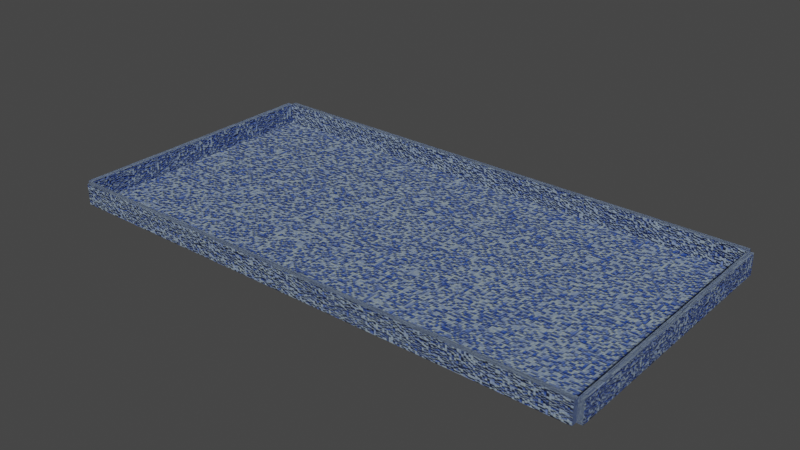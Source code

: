 # Source: 50x25x3_pool_3_.blend  (saved by Blender 3.3.6; exported with 4.5.12 LTS)
import bpy
from mathutils import Matrix  # noqa: F401  (used for matrix-valued properties, if any)

bpy.ops.wm.read_factory_settings(use_empty=True)
scene = bpy.context.scene
scene.name = 'Scene'

# ---- collections
col_collection = bpy.data.collections.new('Collection'); scene.collection.children.link(col_collection)

# ---- images (referenced by path relative to the original .blend; pixels are not part of the script)
import os
ASSET_DIR = os.environ.get("B2B_ASSET_DIR", "")  # directory of the original .blend (textures are referenced by path, not embedded)
HERE = os.path.dirname(os.path.abspath(__file__))  # packed textures are extracted next to this script under _unpacked/

def load_image(name, relpath, width, height, colorspace="sRGB"):
    """Load a texture the original file referenced (path relative to the .blend, or extracted next to this script)."""
    p = next((c for c in (os.path.join(HERE, relpath), os.path.join(ASSET_DIR, relpath)) if relpath and os.path.exists(c)), "")
    if p:
        img = bpy.data.images.load(p, check_existing=True)
        img.name = name
    else:  # same state as the original file: an image datablock whose file is absent (Cycles renders it pink)
        img = bpy.data.images.new(name, width, height)
        img.source = "FILE"
        img.filepath = "//" + (relpath or name)
    img.colorspace_settings.name = colorspace
    return img
img_3color_bottom = load_image('3color bottom', '3color bottom nmap.png', 1024, 1024, 'Non-Color')
img_3color_wall_h = load_image('3color wall H', '3color wall H rmap.png', 1024, 1024, 'Non-Color')
img_3color_wall_w = load_image('3color wall W', '3color wall W nmap.png', 1024, 1024, 'Non-Color')

# ---- materials (node trees are filled in below, after node groups)
mat_tiles_three_color = bpy.data.materials.new('Tiles_three_color')
mat_tiles_three_color_hwall = bpy.data.materials.new('Tiles_three_color_hwall')
mat_tiles_three_color_wwall = bpy.data.materials.new('Tiles_three_color_wWall')

# ---- material node trees
mat_tiles_three_color.use_nodes = True; mat_tiles_three_color.node_tree.nodes.clear()
_N = mat_tiles_three_color.node_tree.nodes; _L = mat_tiles_three_color.node_tree.links
n0 = _N.new('ShaderNodeOutputMaterial'); n0.name = 'Material Output'; n0.location = (300, 300)
n1 = _N.new('ShaderNodeBump'); n1.name = 'Bump'; n1.location = (-343, -15)
n1.inputs[1].default_value = 1.0
n1.inputs[2].default_value = 1.0
n2 = _N.new('ShaderNodeBsdfPrincipled'); n2.name = 'Principled BSDF'; n2.location = (-50, 339)
n2.distribution = 'GGX'
n2.subsurface_method = 'RANDOM_WALK_SKIN'
n2.inputs[2].default_value = 0.75
n2.inputs[3].default_value = 1.45
n2.inputs[27].default_value = (0.0, 0.0, 0.0, 1.0)
n2.inputs[28].default_value = 1.0
n3 = _N.new('ShaderNodeValToRGB'); n3.name = 'ColorRamp'; n3.location = (-676, -3)
while len(n3.color_ramp.elements) > 1: n3.color_ramp.elements.remove(n3.color_ramp.elements[-1])
n3.color_ramp.elements[0].position = 0.03182; n3.color_ramp.elements[0].color = (0.0, 0.0, 0.0, 1.0)
_e = n3.color_ramp.elements.new(0.2591); _e.color = (1.0, 1.0, 1.0, 1.0)
n4 = _N.new('ShaderNodeTexBrick'); n4.name = 'Brick Texture'; n4.location = (-887, 203)
n4.squash_frequency = 1
n4.offset = 1.0
n4.inputs[1].default_value = (0.01473, 0.07913, 0.4508, 1.0)
n4.inputs[2].default_value = (0.335, 0.418, 0.4508, 1.0)
n4.inputs[4].default_value = 500.0
n4.inputs[5].default_value = 0.03
n4.inputs[8].default_value = 2.0
n4.inputs[9].default_value = 2.3
n5 = _N.new('ShaderNodeTexNoise'); n5.name = 'Noise Texture'; n5.location = (-797, 431)
n6 = _N.new('ShaderNodeValToRGB'); n6.name = 'ColorRamp.001'; n6.location = (-586, 439)
while len(n6.color_ramp.elements) > 1: n6.color_ramp.elements.remove(n6.color_ramp.elements[-1])
n6.color_ramp.elements[0].position = 0.0; n6.color_ramp.elements[0].color = (0.0, 0.0, 0.0, 1.0)
_e = n6.color_ramp.elements.new(0.05); _e.color = (1.0, 1.0, 1.0, 1.0)
n7 = _N.new('ShaderNodeMix'); n7.name = 'Mix'; n7.location = (-280, 425)
n7.data_type = 'RGBA'
n7.blend_type = 'MULTIPLY'
n7.inputs[0].default_value = 1.0
n8 = _N.new('ShaderNodeTexCoord'); n8.name = 'Texture Coordinate'; n8.location = (-1160, 152)
n9 = _N.new('ShaderNodeTexImage'); n9.name = 'Image Texture'; n9.location = (99, 629)
n9.image = img_3color_bottom
_L.new(n4.outputs[0], n3.inputs[0])
_L.new(n3.outputs[0], n1.inputs[3])
_L.new(n2.outputs[0], n0.inputs[0])
_L.new(n1.outputs[0], n2.inputs[5])
_L.new(n8.outputs[2], n4.inputs[0])
_L.new(n6.outputs[0], n7.inputs[7])
_L.new(n5.outputs[1], n6.inputs[0])
_L.new(n4.outputs[0], n7.inputs[6])
_L.new(n7.outputs[2], n2.inputs[0])
_L.new(n8.outputs[2], n5.inputs[0])
n0.is_active_output = True
mat_tiles_three_color_hwall.use_nodes = True; mat_tiles_three_color_hwall.node_tree.nodes.clear()
_N = mat_tiles_three_color_hwall.node_tree.nodes; _L = mat_tiles_three_color_hwall.node_tree.links
n0 = _N.new('ShaderNodeOutputMaterial'); n0.name = 'Material Output'; n0.location = (316, 300)
n1 = _N.new('ShaderNodeBump'); n1.name = 'Bump'; n1.location = (-343, -15)
n1.inputs[1].default_value = 1.0
n1.inputs[2].default_value = 1.0
n2 = _N.new('ShaderNodeBsdfPrincipled'); n2.name = 'Principled BSDF'; n2.location = (-34, 339)
n2.distribution = 'GGX'
n2.subsurface_method = 'RANDOM_WALK_SKIN'
n2.inputs[2].default_value = 0.75
n2.inputs[3].default_value = 1.45
n2.inputs[27].default_value = (0.0, 0.0, 0.0, 1.0)
n2.inputs[28].default_value = 1.0
n3 = _N.new('ShaderNodeValToRGB'); n3.name = 'ColorRamp'; n3.location = (-676, -3)
while len(n3.color_ramp.elements) > 1: n3.color_ramp.elements.remove(n3.color_ramp.elements[-1])
n3.color_ramp.elements[0].position = 0.03182; n3.color_ramp.elements[0].color = (0.0, 0.0, 0.0, 1.0)
_e = n3.color_ramp.elements.new(0.2591); _e.color = (1.0, 1.0, 1.0, 1.0)
n4 = _N.new('ShaderNodeTexBrick'); n4.name = 'Brick Texture'; n4.location = (-887, 203)
n4.squash_frequency = 1
n4.offset = 1.0
n4.inputs[1].default_value = (0.01473, 0.07913, 0.4508, 1.0)
n4.inputs[2].default_value = (0.335, 0.418, 0.4508, 1.0)
n4.inputs[4].default_value = 100.0
n4.inputs[5].default_value = 0.002
n4.inputs[8].default_value = 1.0
n4.inputs[9].default_value = 0.1
n5 = _N.new('ShaderNodeTexNoise'); n5.name = 'Noise Texture'; n5.location = (-797, 431)
n6 = _N.new('ShaderNodeValToRGB'); n6.name = 'ColorRamp.001'; n6.location = (-586, 439)
while len(n6.color_ramp.elements) > 1: n6.color_ramp.elements.remove(n6.color_ramp.elements[-1])
n6.color_ramp.elements[0].position = 0.0; n6.color_ramp.elements[0].color = (0.0, 0.0, 0.0, 1.0)
_e = n6.color_ramp.elements.new(0.05); _e.color = (1.0, 1.0, 1.0, 1.0)
n7 = _N.new('ShaderNodeMix'); n7.name = 'Mix'; n7.location = (-280, 425)
n7.data_type = 'RGBA'
n7.blend_type = 'MULTIPLY'
n7.inputs[0].default_value = 1.0
n8 = _N.new('ShaderNodeTexCoord'); n8.name = 'Texture Coordinate'; n8.location = (-1146, 425)
n9 = _N.new('ShaderNodeTexImage'); n9.name = 'Image Texture'; n9.location = (-40, 601)
n9.image = img_3color_wall_h
_L.new(n4.outputs[0], n3.inputs[0])
_L.new(n3.outputs[0], n1.inputs[3])
_L.new(n2.outputs[0], n0.inputs[0])
_L.new(n1.outputs[0], n2.inputs[5])
_L.new(n7.outputs[2], n2.inputs[0])
_L.new(n6.outputs[0], n7.inputs[7])
_L.new(n4.outputs[0], n7.inputs[6])
_L.new(n5.outputs[1], n6.inputs[0])
_L.new(n8.outputs[2], n4.inputs[0])
_L.new(n8.outputs[2], n5.inputs[0])
n0.is_active_output = True
mat_tiles_three_color_wwall.use_nodes = True; mat_tiles_three_color_wwall.node_tree.nodes.clear()
_N = mat_tiles_three_color_wwall.node_tree.nodes; _L = mat_tiles_three_color_wwall.node_tree.links
n0 = _N.new('ShaderNodeOutputMaterial'); n0.name = 'Material Output'; n0.location = (300, 300)
n1 = _N.new('ShaderNodeBump'); n1.name = 'Bump'; n1.location = (-343, -15)
n1.inputs[1].default_value = 1.0
n1.inputs[2].default_value = 1.0
n2 = _N.new('ShaderNodeValToRGB'); n2.name = 'ColorRamp'; n2.location = (-676, -3)
while len(n2.color_ramp.elements) > 1: n2.color_ramp.elements.remove(n2.color_ramp.elements[-1])
n2.color_ramp.elements[0].position = 0.03182; n2.color_ramp.elements[0].color = (0.0, 0.0, 0.0, 1.0)
_e = n2.color_ramp.elements.new(0.2591); _e.color = (1.0, 1.0, 1.0, 1.0)
n3 = _N.new('ShaderNodeTexBrick'); n3.name = 'Brick Texture'; n3.location = (-887, 203)
n3.squash_frequency = 1
n3.offset = 1.0
n3.inputs[1].default_value = (0.01473, 0.07913, 0.4508, 1.0)
n3.inputs[2].default_value = (0.335, 0.418, 0.4508, 1.0)
n3.inputs[4].default_value = 100.0
n3.inputs[5].default_value = 0.003
n3.inputs[8].default_value = 1.0
n3.inputs[9].default_value = 0.2
n4 = _N.new('ShaderNodeTexNoise'); n4.name = 'Noise Texture'; n4.location = (-725, 461)
n5 = _N.new('ShaderNodeValToRGB'); n5.name = 'ColorRamp.001'; n5.location = (-513, 469)
while len(n5.color_ramp.elements) > 1: n5.color_ramp.elements.remove(n5.color_ramp.elements[-1])
n5.color_ramp.elements[0].position = 0.0; n5.color_ramp.elements[0].color = (0.0, 0.0, 0.0, 1.0)
_e = n5.color_ramp.elements.new(0.05); _e.color = (1.0, 1.0, 1.0, 1.0)
n6 = _N.new('ShaderNodeMix'); n6.name = 'Mix'; n6.location = (-207, 454)
n6.data_type = 'RGBA'
n6.blend_type = 'MULTIPLY'
n6.inputs[0].default_value = 1.0
n7 = _N.new('ShaderNodeBsdfPrincipled'); n7.name = 'Principled BSDF'; n7.location = (-50, 339)
n7.distribution = 'GGX'
n7.subsurface_method = 'RANDOM_WALK_SKIN'
n7.inputs[2].default_value = 0.75
n7.inputs[3].default_value = 1.45
n7.inputs[27].default_value = (0.0, 0.0, 0.0, 1.0)
n7.inputs[28].default_value = 1.0
n8 = _N.new('ShaderNodeTexCoord'); n8.name = 'Texture Coordinate'; n8.location = (-1117, 408)
n9 = _N.new('ShaderNodeTexImage'); n9.name = 'Image Texture'; n9.location = (255, 595)
n9.image = img_3color_wall_w
_L.new(n3.outputs[0], n2.inputs[0])
_L.new(n2.outputs[0], n1.inputs[3])
_L.new(n7.outputs[0], n0.inputs[0])
_L.new(n1.outputs[0], n7.inputs[5])
_L.new(n8.outputs[2], n3.inputs[0])
_L.new(n5.outputs[0], n6.inputs[7])
_L.new(n4.outputs[1], n5.inputs[0])
_L.new(n3.outputs[0], n6.inputs[6])
_L.new(n6.outputs[2], n7.inputs[0])
_L.new(n8.outputs[2], n4.inputs[0])
n0.is_active_output = True

# ---- world
world_world = bpy.data.worlds.new('World'); scene.world = world_world
world_world.use_nodes = True; world_world.node_tree.nodes.clear()
_N = world_world.node_tree.nodes; _L = world_world.node_tree.links
n0 = _N.new('ShaderNodeOutputWorld'); n0.name = 'World Output'; n0.location = (300, 300)
n1 = _N.new('ShaderNodeBackground'); n1.name = 'Background'; n1.location = (10, 300)
n1.inputs[0].default_value = (0.05088, 0.05088, 0.05088, 1.0)
_L.new(n1.outputs[0], n0.inputs[0])
n0.is_active_output = True
world_world.color = (0.05088, 0.05088, 0.05088)
world_world.use_sun_shadow = False
world_world.sun_shadow_jitter_overblur = 0.0

# ---- meshes
me_plane = bpy.data.meshes.new('Plane')
me_plane.from_pydata([(-25.0, -12.5, 0.0), (25.0, -12.5, 0.0), (-25.0, 12.5, 0.0), (25.0, 12.5, 0.0)], [], [(0, 1, 3, 2)])
_uv = me_plane.uv_layers.new(name='UVMap')
_uv.uv.foreach_set('vector', [0.0001411, 0.9999, 0.0001411, 0.0001411, 0.5, 0.0001411, 0.5, 0.9999])
me_plane.materials.append(mat_tiles_three_color)
me_plane.update()
me_cube_001 = bpy.data.meshes.new('Cube.001')
me_cube_001.from_pydata([(-25.0, -0.25, -1.0), (-25.0, -0.25, 1.0), (-25.0, 0.25, -1.0), (-25.0, 0.25, 1.0), (25.0, -0.25, -1.0), (25.0, -0.25, 1.0), (25.0, 0.25, -1.0), (25.0, 0.25, 1.0)], [], [(0, 1, 3, 2), (2, 3, 7, 6), (6, 7, 5, 4), (4, 5, 1, 0), (2, 6, 4, 0), (7, 3, 1, 5)])
_uv = me_cube_001.uv_layers.new(name='UVMap')
_uv.uv.foreach_set('vector', [0.375, 0.0, 0.625, 0.0, 0.625, 0.25, 0.375, 0.25, 0.375, 0.25, 0.625, 0.25, 0.625, 0.5, 0.375, 0.5, 0.375, 0.5, 0.625, 0.5, 0.625, 0.75, 0.375, 0.75, 0.375, 0.75, 0.625, 0.75, 0.625, 1.0, 0.375, 1.0, 0.125, 0.5, 0.375, 0.5, 0.375, 0.75, 0.125, 0.75, 0.625, 0.5, 0.875, 0.5, 0.875, 0.75, 0.625, 0.75])
me_cube_001.materials.append(mat_tiles_three_color_hwall)
me_cube_001.update()
me_cube_002 = bpy.data.meshes.new('Cube.002')
me_cube_002.from_pydata([(-25.0, -0.25, -1.0), (-25.0, -0.25, 1.0), (-25.0, 0.25, -1.0), (-25.0, 0.25, 1.0), (25.0, -0.25, -1.0), (25.0, -0.25, 1.0), (25.0, 0.25, -1.0), (25.0, 0.25, 1.0)], [], [(0, 1, 3, 2), (2, 3, 7, 6), (6, 7, 5, 4), (4, 5, 1, 0), (2, 6, 4, 0), (7, 3, 1, 5)])
_uv = me_cube_002.uv_layers.new(name='UVMap')
_uv.uv.foreach_set('vector', [0.375, 0.0, 0.625, 0.0, 0.625, 0.25, 0.375, 0.25, 0.375, 0.25, 0.625, 0.25, 0.625, 0.5, 0.375, 0.5, 0.375, 0.5, 0.625, 0.5, 0.625, 0.75, 0.375, 0.75, 0.375, 0.75, 0.625, 0.75, 0.625, 1.0, 0.375, 1.0, 0.125, 0.5, 0.375, 0.5, 0.375, 0.75, 0.125, 0.75, 0.625, 0.5, 0.875, 0.5, 0.875, 0.75, 0.625, 0.75])
me_cube_002.materials.append(mat_tiles_three_color_hwall)
me_cube_002.update()
me_cube_003 = bpy.data.meshes.new('Cube.003')
me_cube_003.from_pydata([(-12.51, -0.25, -1.0), (-12.51, -0.25, 1.0), (-12.51, 0.25, -1.0), (-12.51, 0.25, 1.0), (12.51, -0.25, -1.0), (12.51, -0.25, 1.0), (12.51, 0.25, -1.0), (12.51, 0.25, 1.0)], [], [(0, 1, 3, 2), (2, 3, 7, 6), (6, 7, 5, 4), (4, 5, 1, 0), (2, 6, 4, 0), (7, 3, 1, 5)])
_uv = me_cube_003.uv_layers.new(name='UVMap')
_uv.uv.foreach_set('vector', [0.375, 0.0, 0.625, 0.0, 0.625, 0.25, 0.375, 0.25, 0.375, 0.25, 0.625, 0.25, 0.625, 0.5, 0.375, 0.5, 0.375, 0.5, 0.625, 0.5, 0.625, 0.75, 0.375, 0.75, 0.375, 0.75, 0.625, 0.75, 0.625, 1.0, 0.375, 1.0, 0.125, 0.5, 0.375, 0.5, 0.375, 0.75, 0.125, 0.75, 0.625, 0.5, 0.875, 0.5, 0.875, 0.75, 0.625, 0.75])
me_cube_003.materials.append(mat_tiles_three_color_wwall)
me_cube_003.update()
me_cube_004 = bpy.data.meshes.new('Cube.004')
me_cube_004.from_pydata([(-12.51, -0.25, -1.0), (-12.51, -0.25, 1.0), (-12.51, 0.25, -1.0), (-12.51, 0.25, 1.0), (12.51, -0.25, -1.0), (12.51, -0.25, 1.0), (12.51, 0.25, -1.0), (12.51, 0.25, 1.0)], [], [(0, 1, 3, 2), (2, 3, 7, 6), (6, 7, 5, 4), (4, 5, 1, 0), (2, 6, 4, 0), (7, 3, 1, 5)])
_uv = me_cube_004.uv_layers.new(name='UVMap')
_uv.uv.foreach_set('vector', [0.375, 0.0, 0.625, 0.0, 0.625, 0.25, 0.375, 0.25, 0.375, 0.25, 0.625, 0.25, 0.625, 0.5, 0.375, 0.5, 0.375, 0.5, 0.625, 0.5, 0.625, 0.75, 0.375, 0.75, 0.375, 0.75, 0.625, 0.75, 0.625, 1.0, 0.375, 1.0, 0.125, 0.5, 0.375, 0.5, 0.375, 0.75, 0.125, 0.75, 0.625, 0.5, 0.875, 0.5, 0.875, 0.75, 0.625, 0.75])
me_cube_004.materials.append(mat_tiles_three_color_wwall)
me_cube_004.update()

# ---- objects
ob_bottom = bpy.data.objects.new('Bottom', me_plane)
ob_cube = bpy.data.objects.new('Cube', me_cube_001)
ob_cube_001 = bpy.data.objects.new('Cube.001', me_cube_002)
ob_cube_002 = bpy.data.objects.new('Cube.002', me_cube_003)
ob_cube_003 = bpy.data.objects.new('Cube.003', me_cube_004)

# ---- transforms, parenting, visibility, modifiers, constraints
ob_bottom.location = (0.0, 0.0, -1.0)
ob_cube.location = (0.0, 12.75, 0.0)
ob_cube_001.location = (0.0, -12.75, 0.0)
ob_cube_002.location = (25.25, 0.0, 0.0)
ob_cube_002.rotation_euler = (0.0, 0.0, 1.571)
ob_cube_003.location = (-25.25, 0.0, 0.0)
ob_cube_003.rotation_euler = (0.0, 0.0, 1.571)

# ---- collection membership
col_collection.objects.link(ob_bottom)
col_collection.objects.link(ob_cube)
col_collection.objects.link(ob_cube_001)
col_collection.objects.link(ob_cube_002)
col_collection.objects.link(ob_cube_003)

# ---- scene / render settings (as saved in the file)
scene.frame_start = 1; scene.frame_end = 250; scene.frame_set(1)
scene.render.engine = 'CYCLES'
scene.cycles.use_denoising = False
scene.cycles.samples = 10
scene.cycles.sampling_pattern = 'TABULATED_SOBOL'
scene.cycles.use_light_tree = False
scene.cycles.bake_type = 'NORMAL'
scene.view_settings.view_transform = 'Filmic'
bpy.context.view_layer.update()

# ---- added for rendering (the .blend has no active camera and no usable light): camera, sun
cam_auto = bpy.data.cameras.new('AutoCamera')
cam_auto.lens = 50.0
cam_auto.sensor_width = 36.0
cam_auto.clip_end = 1000.0
ob_auto_camera = bpy.data.objects.new('AutoCamera', cam_auto)
scene.collection.objects.link(ob_auto_camera)
ob_auto_camera.location = (52.9969, -63.5963, 42.3975)
ob_auto_camera.rotation_euler = (1.09748, -7.21219e-08, 0.694738)
scene.camera = ob_auto_camera
light_auto_sun = bpy.data.lights.new('AutoSun', 'SUN')
light_auto_sun.energy = 3.0
light_auto_sun.angle = 0.0523599
ob_auto_sun = bpy.data.objects.new('AutoSun', light_auto_sun)
scene.collection.objects.link(ob_auto_sun)
ob_auto_sun.rotation_euler = (0.872665, 0.174533, 0.523599)
bpy.context.view_layer.update()
